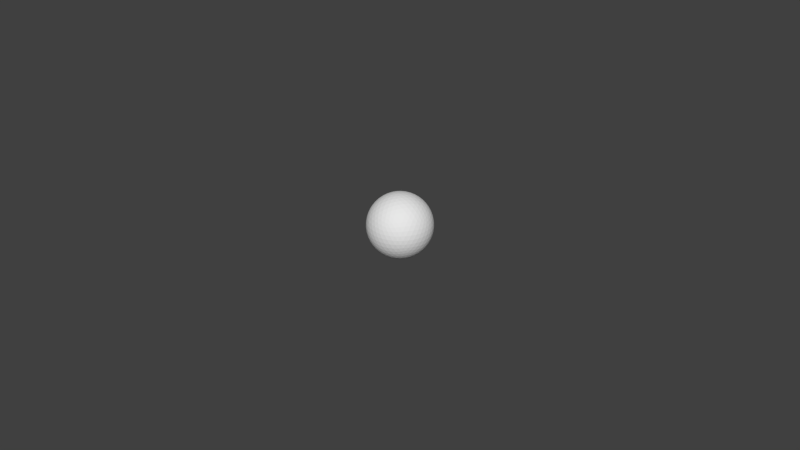 # Source: Sphere.blend  (saved by Blender 2.70.0; exported with 4.5.12 LTS)
import bpy
from mathutils import Matrix  # noqa: F401  (used for matrix-valued properties, if any)

bpy.ops.wm.read_factory_settings(use_empty=True)
scene = bpy.context.scene
scene.name = 'Scene'

# ---- collections
col_collection_1 = bpy.data.collections.new('Collection 1'); scene.collection.children.link(col_collection_1)

# ---- world
world_world = bpy.data.worlds.new('World'); scene.world = world_world
world_world.color = (0.05088, 0.05088, 0.05088)
world_world.use_sun_shadow = False
world_world.sun_shadow_jitter_overblur = 0.0
world_world.cycles.sampling_method = 'MANUAL'
world_world.cycles.sample_map_resolution = 256

# ---- meshes
me_icosphere = bpy.data.meshes.new('Icosphere')
me_icosphere.from_pydata([(5.878e-08, -8.015e-08, -0.01), (0.007236, -0.005257, -0.004472), (-0.002764, -0.008507, -0.004472), (-0.008944, -8.015e-08, -0.004472), (-0.002764, 0.008506, -0.004472), (0.007236, 0.005257, -0.004472), (0.002764, -0.008507, 0.004472), (-0.007236, -0.005257, 0.004472), (-0.007236, 0.005257, 0.004472), (0.002764, 0.008506, 0.004472), (0.008944, -8.015e-08, 0.004472), (5.878e-08, -8.015e-08, 0.01), (-0.002579, -0.007939, -0.005507), (-0.002328, -0.007166, -0.006575), (-0.002007, -0.006177, -0.007604), (-0.001624, -0.005, -0.008506), (-0.001204, -0.003706, -0.00921), (-0.000776, -0.002389, -0.009679), (-0.0003684, -0.001134, -0.009929), (0.0009648, -0.000701, -0.009929), (0.002032, -0.001476, -0.009679), (0.003153, -0.00229, -0.00921), (0.004253, -0.00309, -0.008506), (0.005254, -0.003817, -0.007604), (0.006096, -0.004429, -0.006575), (0.006753, -0.004906, -0.005507), (0.006385, -0.00604, -0.00477), (0.005319, -0.006817, -0.005023), (0.00405, -0.007523, -0.005196), (0.002629, -0.00809, -0.005257), (0.001146, -0.008467, -0.005196), (-0.0002963, -0.008642, -0.005023), (-0.001615, -0.00864, -0.00477), (0.007718, 0.004205, -0.00477), (0.008127, 0.002952, -0.005023), (0.008407, 0.001527, -0.005196), (0.008507, -8.032e-08, -0.005257), (0.008407, -0.001527, -0.005196), (0.008127, -0.002952, -0.005023), (0.007718, -0.004205, -0.00477), (0.0009648, 0.0007008, -0.009929), (0.002032, 0.001476, -0.009679), (0.003153, 0.00229, -0.00921), (0.004253, 0.00309, -0.008506), (0.005254, 0.003817, -0.007604), (0.006096, 0.004428, -0.006575), (0.006753, 0.004906, -0.005507), (-0.008347, -8.015e-08, -0.005507), (-0.007534, -8.015e-08, -0.006575), (-0.006495, -8.015e-08, -0.007604), (-0.005257, -8.015e-08, -0.008506), (-0.003897, -8.015e-08, -0.009209), (-0.002511, -8.015e-08, -0.009679), (-0.001192, -8.015e-08, -0.009929), (-0.003772, -0.007939, -0.00477), (-0.00484, -0.007166, -0.005023), (-0.005904, -0.006177, -0.005196), (-0.006882, -0.005, -0.005257), (-0.007699, -0.003706, -0.005196), (-0.00831, -0.002389, -0.005023), (-0.008716, -0.001134, -0.00477), (-0.002579, 0.007939, -0.005507), (-0.002328, 0.007166, -0.006575), (-0.002007, 0.006177, -0.007604), (-0.001624, 0.005, -0.008506), (-0.001204, 0.003706, -0.00921), (-0.000776, 0.002388, -0.009679), (-0.0003684, 0.001134, -0.009929), (-0.008716, 0.001134, -0.00477), (-0.00831, 0.002388, -0.005023), (-0.007699, 0.003706, -0.005196), (-0.006882, 0.005, -0.005257), (-0.005904, 0.006177, -0.005196), (-0.00484, 0.007166, -0.005023), (-0.003772, 0.007939, -0.00477), (-0.001615, 0.008639, -0.00477), (-0.0002963, 0.008642, -0.005023), (0.001146, 0.008467, -0.005196), (0.002629, 0.00809, -0.005257), (0.00405, 0.007523, -0.005196), (0.005319, 0.006817, -0.005023), (0.006385, 0.00604, -0.00477), (0.009312, -0.000701, 0.003577), (0.009566, -0.001476, 0.002512), (0.009647, -0.00229, 0.001299), (0.009511, -0.00309, 6.269e-08), (0.009151, -0.003817, -0.001299), (0.008607, -0.004429, -0.002511), (0.007946, -0.004906, -0.003577), (0.007946, 0.004906, -0.003577), (0.008607, 0.004429, -0.002511), (0.009151, 0.003817, -0.001299), (0.009511, 0.00309, 6.286e-08), (0.009647, 0.00229, 0.001299), (0.009566, 0.001476, 0.002512), (0.009312, 0.0007008, 0.003577), (0.002211, -0.009073, 0.003577), (0.001552, -0.009554, 0.002512), (0.0008028, -0.009883, 0.001299), (5.869e-08, -0.01, 6.269e-08), (-0.0008027, -0.009883, -0.001299), (-0.001552, -0.009554, -0.002511), (-0.002211, -0.009073, -0.003577), (0.007122, -0.00604, -0.003577), (0.006872, -0.006817, -0.002511), (0.006458, -0.007523, -0.001299), (0.005878, -0.00809, 6.286e-08), (0.005159, -0.008467, 0.001299), (0.00436, -0.008642, 0.002512), (0.003544, -0.00864, 0.003577), (-0.007945, -0.004906, 0.003577), (-0.008607, -0.004429, 0.002512), (-0.009151, -0.003817, 0.001299), (-0.009511, -0.00309, 6.269e-08), (-0.009647, -0.00229, -0.001299), (-0.009566, -0.001476, -0.002511), (-0.009312, -0.000701, -0.003577), (-0.003544, -0.00864, -0.003577), (-0.00436, -0.008642, -0.002511), (-0.005159, -0.008467, -0.001299), (-0.005878, -0.00809, 6.286e-08), (-0.006458, -0.007523, 0.001299), (-0.006872, -0.006817, 0.002512), (-0.007121, -0.00604, 0.003577), (-0.007121, 0.00604, 0.003577), (-0.006872, 0.006817, 0.002512), (-0.006458, 0.007523, 0.001299), (-0.005878, 0.00809, 6.269e-08), (-0.005159, 0.008467, -0.001299), (-0.00436, 0.008642, -0.002511), (-0.003544, 0.008639, -0.003577), (-0.009312, 0.0007008, -0.003577), (-0.009566, 0.001476, -0.002511), (-0.009647, 0.00229, -0.001299), (-0.009511, 0.00309, 6.286e-08), (-0.009151, 0.003817, 0.001299), (-0.008607, 0.004429, 0.002512), (-0.007945, 0.004906, 0.003577), (0.003544, 0.008639, 0.003577), (0.00436, 0.008642, 0.002512), (0.005159, 0.008467, 0.001299), (0.005878, 0.00809, 6.269e-08), (0.006458, 0.007523, -0.001299), (0.006872, 0.006817, -0.002511), (0.007122, 0.00604, -0.003577), (-0.002211, 0.009073, -0.003577), (-0.001552, 0.009554, -0.002511), (-0.0008027, 0.009883, -0.001299), (5.887e-08, 0.01, 6.286e-08), (0.0008028, 0.009883, 0.001299), (0.001552, 0.009554, 0.002512), (0.002211, 0.009073, 0.003577), (0.008716, -0.001134, 0.00477), (0.008311, -0.002389, 0.005023), (0.007699, -0.003706, 0.005196), (0.006882, -0.005, 0.005257), (0.005904, -0.006177, 0.005196), (0.00484, -0.007166, 0.005023), (0.003772, -0.007939, 0.00477), (0.001615, -0.00864, 0.00477), (0.0002965, -0.008642, 0.005023), (-0.001146, -0.008467, 0.005196), (-0.002629, -0.00809, 0.005257), (-0.00405, -0.007523, 0.005196), (-0.005319, -0.006817, 0.005023), (-0.006384, -0.00604, 0.00477), (-0.007718, -0.004205, 0.00477), (-0.008127, -0.002952, 0.005023), (-0.008407, -0.001527, 0.005196), (-0.008506, -7.997e-08, 0.005257), (-0.008407, 0.001527, 0.005196), (-0.008127, 0.002952, 0.005023), (-0.007718, 0.004205, 0.00477), (-0.006384, 0.00604, 0.00477), (-0.005319, 0.006817, 0.005023), (-0.00405, 0.007523, 0.005196), (-0.002629, 0.00809, 0.005257), (-0.001146, 0.008467, 0.005196), (0.0002965, 0.008642, 0.005023), (0.001615, 0.008639, 0.00477), (0.003772, 0.007939, 0.00477), (0.00484, 0.007166, 0.005023), (0.005904, 0.006177, 0.005196), (0.006882, 0.005, 0.005257), (0.007699, 0.003706, 0.005196), (0.008311, 0.002388, 0.005023), (0.008716, 0.001134, 0.00477), (0.0003685, -0.001134, 0.009929), (0.0007761, -0.002389, 0.00968), (0.001204, -0.003706, 0.00921), (0.001625, -0.005, 0.008507), (0.002007, -0.006177, 0.007604), (0.002328, -0.007166, 0.006575), (0.002579, -0.007939, 0.005507), (0.008347, -8.015e-08, 0.005507), (0.007535, -8.015e-08, 0.006575), (0.006495, -8.015e-08, 0.007604), (0.005257, -8.015e-08, 0.008507), (0.003897, -8.015e-08, 0.00921), (0.002512, -8.015e-08, 0.00968), (0.001193, -8.015e-08, 0.009929), (-0.0009646, -0.000701, 0.009929), (-0.002032, -0.001476, 0.00968), (-0.003152, -0.00229, 0.00921), (-0.004253, -0.00309, 0.008507), (-0.005254, -0.003817, 0.007604), (-0.006095, -0.004429, 0.006575), (-0.006753, -0.004906, 0.005507), (-0.0009646, 0.0007008, 0.009929), (-0.002032, 0.001476, 0.00968), (-0.003152, 0.00229, 0.00921), (-0.004253, 0.00309, 0.008507), (-0.005254, 0.003817, 0.007604), (-0.006095, 0.004428, 0.006575), (-0.006753, 0.004906, 0.005507), (0.0003685, 0.001134, 0.009929), (0.0007761, 0.002388, 0.00968), (0.001204, 0.003706, 0.00921), (0.001625, 0.005, 0.008507), (0.002007, 0.006177, 0.007604), (0.002328, 0.007166, 0.006575), (0.002579, 0.007939, 0.005507), (-0.001327, -0.007991, -0.005863), (-0.0009791, -0.007108, -0.006966), (9.715e-05, -0.00789, -0.006143), (-0.0005824, -0.005991, -0.007985), (0.000528, -0.006882, -0.007236), (0.001625, -0.007595, -0.006299), (-0.0001609, -0.004694, -0.008828), (0.0009679, -0.005643, -0.008199), (0.002101, -0.006466, -0.007333), (0.00315, -0.007099, -0.006299), (0.0002541, -0.003312, -0.009432), (0.001382, -0.004253, -0.008944), (0.002534, -0.005134, -0.008199), (0.003618, -0.005878, -0.007236), (0.004559, -0.00644, -0.006143), (0.0006349, -0.001954, -0.009787), (0.001741, -0.002829, -0.009432), (0.002889, -0.003703, -0.008828), (0.003993, -0.004505, -0.007985), (0.00497, -0.005175, -0.006966), (0.005771, -0.005685, -0.005863), (0.00719, 0.003731, -0.005863), (0.007534, 0.002346, -0.006143), (0.006457, 0.003128, -0.006966), (0.007725, 0.0008017, -0.006299), (0.006708, 0.001624, -0.007236), (0.005518, 0.002405, -0.007985), (0.007725, -0.0008019, -0.006299), (0.006799, -8.497e-08, -0.007333), (0.005665, 0.0008231, -0.008199), (0.004414, 0.001603, -0.008828), (0.007534, -0.002346, -0.006143), (0.006708, -0.001625, -0.007236), (0.005665, -0.0008233, -0.008199), (0.004472, -8.753e-08, -0.008944), (0.003229, 0.0007818, -0.009432), (0.00719, -0.003731, -0.005863), (0.006457, -0.003128, -0.006966), (0.005518, -0.002405, -0.007985), (0.004414, -0.001604, -0.008828), (0.003229, -0.000782, -0.009432), (0.002054, -8.578e-08, -0.009787), (-0.00801, -0.001208, -0.005863), (-0.007062, -0.001265, -0.006966), (-0.007474, -0.00253, -0.006143), (-0.005878, -0.001297, -0.007985), (-0.006382, -0.002629, -0.007236), (-0.006721, -0.003892, -0.006299), (-0.004514, -0.001297, -0.008828), (-0.005067, -0.002664, -0.008199), (-0.0055, -0.003996, -0.007333), (-0.005778, -0.005189, -0.006299), (-0.003072, -0.001265, -0.009432), (-0.003618, -0.002629, -0.008944), (-0.004099, -0.003996, -0.008199), (-0.004472, -0.005257, -0.007236), (-0.004716, -0.006326, -0.006143), (-0.001662, -0.001208, -0.009787), (-0.002152, -0.00253, -0.009432), (-0.002629, -0.003892, -0.008828), (-0.00305, -0.005189, -0.007985), (-0.003386, -0.006326, -0.006966), (-0.003624, -0.007245, -0.005863), (-0.003624, 0.007245, -0.005863), (-0.003386, 0.006326, -0.006966), (-0.004716, 0.006326, -0.006143), (-0.00305, 0.005189, -0.007985), (-0.004472, 0.005257, -0.007236), (-0.005778, 0.005189, -0.006299), (-0.002629, 0.003892, -0.008828), (-0.004099, 0.003996, -0.008199), (-0.0055, 0.003996, -0.007333), (-0.006721, 0.003892, -0.006299), (-0.002152, 0.00253, -0.009432), (-0.003618, 0.002629, -0.008944), (-0.005067, 0.002664, -0.008199), (-0.006382, 0.002629, -0.007236), (-0.007474, 0.00253, -0.006143), (-0.001662, 0.001207, -0.009787), (-0.003072, 0.001265, -0.009432), (-0.004514, 0.001297, -0.008828), (-0.005878, 0.001297, -0.007985), (-0.007063, 0.001265, -0.006966), (-0.00801, 0.001207, -0.005863), (0.005771, 0.005685, -0.005863), (0.00497, 0.005175, -0.006966), (0.004559, 0.00644, -0.006143), (0.003993, 0.004504, -0.007985), (0.003618, 0.005878, -0.007236), (0.00315, 0.007099, -0.006299), (0.002889, 0.003703, -0.008828), (0.002534, 0.005134, -0.008199), (0.002101, 0.006466, -0.007333), (0.001625, 0.007595, -0.006299), (0.001741, 0.002829, -0.009432), (0.001382, 0.004253, -0.008944), (0.0009678, 0.005642, -0.008199), (0.0005279, 0.006882, -0.007236), (9.714e-05, 0.00789, -0.006143), (0.0006349, 0.001954, -0.009787), (0.0002541, 0.003312, -0.009432), (-0.0001609, 0.004694, -0.008828), (-0.0005824, 0.005991, -0.007985), (-0.0009791, 0.007108, -0.006966), (-0.001327, 0.007991, -0.005863), (0.009672, -8.03e-08, 0.002539), (0.00988, -0.000782, 0.00133), (0.00988, 0.0007818, 0.00133), (0.009871, -0.001604, 6.273e-08), (0.01, -8.031e-08, 6.278e-08), (0.009871, 0.001603, 6.282e-08), (0.00961, -0.002405, -0.001364), (0.009867, -0.0008233, -0.001401), (0.009867, 0.0008231, -0.001401), (0.00961, 0.002405, -0.001364), (0.009118, -0.003128, -0.002661), (0.009472, -0.001625, -0.002764), (0.0096, -8.048e-08, -0.002801), (0.009472, 0.001624, -0.002764), (0.009118, 0.003128, -0.002661), (0.00846, -0.003731, -0.003809), (0.008864, -0.002346, -0.003991), (0.009089, -0.0008019, -0.004092), (0.009089, 0.0008017, -0.004092), (0.008864, 0.002346, -0.003991), (0.00846, 0.003731, -0.003809), (0.002989, -0.009199, 0.002539), (0.00231, -0.009638, 0.00133), (0.003797, -0.009155, 0.00133), (0.001525, -0.009883, 6.273e-08), (0.00309, -0.009511, 6.278e-08), (0.004575, -0.008892, 6.282e-08), (0.0006821, -0.009883, -0.001364), (0.002266, -0.009639, -0.001401), (0.003832, -0.00913, -0.001401), (0.005257, -0.008397, -0.001364), (-0.0001569, -0.009638, -0.002661), (0.001382, -0.009511, -0.002764), (0.002967, -0.00913, -0.002801), (0.004472, -0.008507, -0.002764), (0.005792, -0.007705, -0.002661), (-0.0009345, -0.009199, -0.003809), (0.0005082, -0.009155, -0.003991), (0.002046, -0.008892, -0.004092), (0.003571, -0.008396, -0.004092), (0.00497, -0.007705, -0.003991), (0.006163, -0.006893, -0.003809), (-0.007825, -0.005685, 0.002539), (-0.008453, -0.005175, 0.00133), (-0.007534, -0.00644, 0.00133), (-0.008928, -0.004505, 6.273e-08), (-0.00809, -0.005878, 6.278e-08), (-0.007043, -0.007099, 6.282e-08), (-0.009188, -0.003703, -0.001364), (-0.008467, -0.005134, -0.001401), (-0.007499, -0.006466, -0.001401), (-0.006361, -0.007595, -0.001364), (-0.009215, -0.002829, -0.002661), (-0.008618, -0.004253, -0.002764), (-0.007766, -0.005643, -0.002801), (-0.006708, -0.006882, -0.002764), (-0.005538, -0.00789, -0.002661), (-0.009037, -0.001954, -0.003809), (-0.00855, -0.003312, -0.003991), (-0.007824, -0.004694, -0.004092), (-0.006882, -0.005991, -0.004092), (-0.005792, -0.007108, -0.003991), (-0.004651, -0.007991, -0.003809), (-0.007825, 0.005685, 0.002539), (-0.007534, 0.00644, 0.00133), (-0.008453, 0.005175, 0.00133), (-0.007043, 0.007099, 6.273e-08), (-0.00809, 0.005878, 6.278e-08), (-0.008928, 0.004504, 6.282e-08), (-0.006361, 0.007595, -0.001364), (-0.007499, 0.006466, -0.001401), (-0.008467, 0.005134, -0.001401), (-0.009188, 0.003703, -0.001364), (-0.005538, 0.00789, -0.002661), (-0.006708, 0.006882, -0.002764), (-0.007766, 0.005642, -0.002801), (-0.008618, 0.004253, -0.002764), (-0.009215, 0.002829, -0.002661), (-0.004651, 0.007991, -0.003809), (-0.005792, 0.007108, -0.003991), (-0.006882, 0.005991, -0.004092), (-0.007824, 0.004694, -0.004092), (-0.00855, 0.003312, -0.003991), (-0.009037, 0.001954, -0.003809), (0.002989, 0.009199, 0.002539), (0.003797, 0.009155, 0.00133), (0.00231, 0.009638, 0.00133), (0.004575, 0.008892, 6.273e-08), (0.00309, 0.00951, 6.278e-08), (0.001525, 0.009883, 6.282e-08), (0.005257, 0.008396, -0.001364), (0.003832, 0.00913, -0.001401), (0.002266, 0.009639, -0.001401), (0.0006821, 0.009883, -0.001364), (0.005792, 0.007705, -0.002661), (0.004472, 0.008506, -0.002764), (0.002967, 0.00913, -0.002801), (0.001382, 0.00951, -0.002764), (-0.0001569, 0.009638, -0.002661), (0.006163, 0.006893, -0.003809), (0.00497, 0.007705, -0.003991), (0.003571, 0.008396, -0.004092), (0.002046, 0.008892, -0.004092), (0.0005082, 0.009155, -0.003991), (-0.0009345, 0.009199, -0.003809), (0.004651, -0.007991, 0.003809), (0.005538, -0.00789, 0.002661), (0.005792, -0.007108, 0.003991), (0.006361, -0.007595, 0.001364), (0.006708, -0.006882, 0.002764), (0.006882, -0.005991, 0.004092), (0.007043, -0.007099, 5.182e-08), (0.007499, -0.006466, 0.001401), (0.007766, -0.005643, 0.002801), (0.007825, -0.004694, 0.004092), (0.007534, -0.00644, -0.00133), (0.00809, -0.005878, 4.375e-08), (0.008467, -0.005134, 0.001401), (0.008618, -0.004253, 0.002764), (0.00855, -0.003312, 0.003991), (0.007825, -0.005685, -0.002539), (0.008453, -0.005175, -0.00133), (0.008928, -0.004505, 4.002e-08), (0.009189, -0.003703, 0.001364), (0.009215, -0.002829, 0.002661), (0.009037, -0.001954, 0.003809), (-0.006163, -0.006893, 0.003809), (-0.005792, -0.007705, 0.002661), (-0.00497, -0.007705, 0.003991), (-0.005257, -0.008397, 0.001364), (-0.004472, -0.008507, 0.002764), (-0.003571, -0.008396, 0.004092), (-0.004575, -0.008892, 5.652e-08), (-0.003832, -0.00913, 0.001401), (-0.002966, -0.00913, 0.002801), (-0.002046, -0.008892, 0.004092), (-0.003797, -0.009155, -0.00133), (-0.00309, -0.009511, 5.491e-08), (-0.002266, -0.009639, 0.001401), (-0.001382, -0.009511, 0.002764), (-0.0005081, -0.009155, 0.003991), (-0.002989, -0.009199, -0.002539), (-0.002309, -0.009638, -0.00133), (-0.001525, -0.009883, 5.783e-08), (-0.000682, -0.009883, 0.001364), (0.0001571, -0.009638, 0.002661), (0.0009346, -0.009199, 0.003809), (-0.00846, 0.003731, 0.003809), (-0.009118, 0.003128, 0.002661), (-0.008864, 0.002346, 0.003991), (-0.00961, 0.002405, 0.001364), (-0.009472, 0.001624, 0.002764), (-0.009089, 0.0008017, 0.004092), (-0.009871, 0.001603, 6.387e-08), (-0.009867, 0.0008231, 0.001401), (-0.0096, -8.095e-08, 0.002801), (-0.009089, -0.0008019, 0.004092), (-0.00988, 0.0007818, -0.00133), (-0.01, -8.376e-08, 6.917e-08), (-0.009867, -0.0008233, 0.001401), (-0.009472, -0.001625, 0.002764), (-0.008864, -0.002346, 0.003991), (-0.009672, -8.419e-08, -0.002539), (-0.00988, -0.000782, -0.00133), (-0.009871, -0.001604, 7.735e-08), (-0.00961, -0.002405, 0.001364), (-0.009118, -0.003128, 0.002661), (-0.00846, -0.003731, 0.003809), (0.0009346, 0.009199, 0.003809), (0.0001571, 0.009638, 0.002661), (-0.0005081, 0.009155, 0.003991), (-0.000682, 0.009883, 0.001364), (-0.001382, 0.00951, 0.002764), (-0.002046, 0.008892, 0.004092), (-0.001525, 0.009883, 5.933e-08), (-0.002266, 0.009639, 0.001401), (-0.002966, 0.00913, 0.002801), (-0.003571, 0.008396, 0.004092), (-0.002309, 0.009638, -0.00133), (-0.00309, 0.00951, 5.786e-08), (-0.003832, 0.00913, 0.001401), (-0.004472, 0.008506, 0.002764), (-0.00497, 0.007705, 0.003991), (-0.002989, 0.009199, -0.002539), (-0.003797, 0.009155, -0.00133), (-0.004575, 0.008892, 5.894e-08), (-0.005257, 0.008396, 0.001364), (-0.005792, 0.007705, 0.002661), (-0.006163, 0.006893, 0.003809), (0.009037, 0.001954, 0.003809), (0.009215, 0.002829, 0.002661), (0.00855, 0.003312, 0.003991), (0.009189, 0.003703, 0.001364), (0.008618, 0.004253, 0.002764), (0.007825, 0.004694, 0.004092), (0.008928, 0.004504, 6.246e-08), (0.008467, 0.005134, 0.001401), (0.007766, 0.005642, 0.002801), (0.006882, 0.005991, 0.004092), (0.008453, 0.005175, -0.00133), (0.00809, 0.005878, 6.278e-08), (0.007499, 0.006466, 0.001401), (0.006708, 0.006882, 0.002764), (0.005792, 0.007108, 0.003991), (0.007825, 0.005685, -0.002539), (0.007534, 0.00644, -0.00133), (0.007043, 0.007099, 6.329e-08), (0.006361, 0.007595, 0.001364), (0.005538, 0.00789, 0.002661), (0.004651, 0.007991, 0.003809), (0.001662, -0.001208, 0.009787), (0.002153, -0.00253, 0.009432), (0.003072, -0.001265, 0.009432), (0.002629, -0.003892, 0.008829), (0.003618, -0.002629, 0.008944), (0.004514, -0.001297, 0.008829), (0.00305, -0.005189, 0.007986), (0.0041, -0.003996, 0.008199), (0.005067, -0.002664, 0.008199), (0.005878, -0.001297, 0.007986), (0.003386, -0.006326, 0.006966), (0.004472, -0.005257, 0.007236), (0.0055, -0.003996, 0.007334), (0.006382, -0.002629, 0.007236), (0.007063, -0.001265, 0.006966), (0.003624, -0.007245, 0.005863), (0.004716, -0.006326, 0.006144), (0.005778, -0.005189, 0.006299), (0.006721, -0.003892, 0.006299), (0.007474, -0.00253, 0.006144), (0.00801, -0.001208, 0.005863), (-0.0006348, -0.001954, 0.009787), (-0.001741, -0.002829, 0.009432), (-0.000254, -0.003312, 0.009432), (-0.002889, -0.003703, 0.008829), (-0.001382, -0.004253, 0.008944), (0.000161, -0.004694, 0.008829), (-0.003993, -0.004504, 0.007986), (-0.002534, -0.005134, 0.008199), (-0.0009677, -0.005643, 0.008199), (0.0005826, -0.005991, 0.007986), (-0.00497, -0.005175, 0.006966), (-0.003618, -0.005878, 0.007236), (-0.002101, -0.006466, 0.007334), (-0.0005278, -0.006882, 0.007236), (0.0009792, -0.007108, 0.006966), (-0.005771, -0.005685, 0.005863), (-0.004559, -0.00644, 0.006144), (-0.00315, -0.007099, 0.006299), (-0.001625, -0.007595, 0.006299), (-9.703e-05, -0.00789, 0.006144), (0.001327, -0.007991, 0.005863), (-0.002054, -8.015e-08, 0.009787), (-0.003229, 0.0007818, 0.009432), (-0.003229, -0.000782, 0.009432), (-0.004414, 0.001603, 0.008829), (-0.004472, -8.031e-08, 0.008944), (-0.004414, -0.001604, 0.008829), (-0.005518, 0.002405, 0.007986), (-0.005665, 0.0008231, 0.008199), (-0.005665, -0.0008233, 0.008199), (-0.005518, -0.002405, 0.007986), (-0.006457, 0.003128, 0.006966), (-0.006708, 0.001624, 0.007236), (-0.006798, -8.031e-08, 0.007334), (-0.006708, -0.001625, 0.007236), (-0.006457, -0.003128, 0.006966), (-0.00719, 0.003731, 0.005863), (-0.007534, 0.002346, 0.006144), (-0.007725, 0.0008017, 0.006299), (-0.007725, -0.0008019, 0.006299), (-0.007534, -0.002346, 0.006144), (-0.00719, -0.003731, 0.005863), (-0.0006348, 0.001954, 0.009787), (-0.000254, 0.003312, 0.009432), (-0.001741, 0.002829, 0.009432), (0.000161, 0.004694, 0.008829), (-0.001382, 0.004253, 0.008944), (-0.002889, 0.003703, 0.008829), (0.0005826, 0.005991, 0.007986), (-0.0009677, 0.005642, 0.008199), (-0.002534, 0.005134, 0.008199), (-0.003993, 0.004504, 0.007986), (0.0009792, 0.007108, 0.006966), (-0.0005278, 0.006882, 0.007236), (-0.002101, 0.006466, 0.007334), (-0.003618, 0.005878, 0.007236), (-0.00497, 0.005175, 0.006966), (0.001327, 0.007991, 0.005863), (-9.703e-05, 0.00789, 0.006144), (-0.001625, 0.007595, 0.006299), (-0.00315, 0.007099, 0.006299), (-0.004559, 0.00644, 0.006144), (-0.005771, 0.005685, 0.005863), (0.001662, 0.001207, 0.009787), (0.003072, 0.001265, 0.009432), (0.002153, 0.00253, 0.009432), (0.004514, 0.001297, 0.008829), (0.003618, 0.002629, 0.008944), (0.002629, 0.003892, 0.008829), (0.005878, 0.001297, 0.007986), (0.005067, 0.002664, 0.008199), (0.0041, 0.003996, 0.008199), (0.00305, 0.005189, 0.007986), (0.007063, 0.001265, 0.006966), (0.006382, 0.002629, 0.007236), (0.0055, 0.003996, 0.007334), (0.004472, 0.005257, 0.007236), (0.003386, 0.006326, 0.006966), (0.00801, 0.001207, 0.005863), (0.007474, 0.00253, 0.006144), (0.006721, 0.003892, 0.006299), (0.005778, 0.005189, 0.006299), (0.004716, 0.006326, 0.006144), (0.003624, 0.007245, 0.005863)], [], [(0, 19, 18), (1, 25, 39), (0, 18, 53), (0, 53, 67), (0, 67, 40), (1, 39, 88), (2, 32, 102), (3, 60, 116), (4, 74, 130), (5, 81, 144), (1, 88, 103), (2, 102, 117), (3, 116, 131), (4, 130, 145), (5, 144, 89), (6, 158, 193), (7, 165, 207), (8, 172, 214), (9, 179, 221), (10, 186, 194), (12, 32, 2), (13, 222, 12), (14, 223, 13), (15, 225, 14), (16, 228, 15), (17, 232, 16), (18, 237, 17), (12, 222, 32), (222, 31, 32), (13, 223, 222), (223, 224, 222), (222, 224, 31), (224, 30, 31), (14, 225, 223), (225, 226, 223), (223, 226, 224), (226, 227, 224), (224, 227, 30), (227, 29, 30), (15, 228, 225), (228, 229, 225), (225, 229, 226), (229, 230, 226), (226, 230, 227), (230, 231, 227), (227, 231, 29), (231, 28, 29), (16, 232, 228), (232, 233, 228), (228, 233, 229), (233, 234, 229), (229, 234, 230), (234, 235, 230), (230, 235, 231), (235, 236, 231), (231, 236, 28), (236, 27, 28), (17, 237, 232), (237, 238, 232), (232, 238, 233), (238, 239, 233), (233, 239, 234), (239, 240, 234), (234, 240, 235), (240, 241, 235), (235, 241, 236), (241, 242, 236), (236, 242, 27), (242, 26, 27), (18, 19, 237), (19, 20, 237), (237, 20, 238), (20, 21, 238), (238, 21, 239), (21, 22, 239), (239, 22, 240), (22, 23, 240), (240, 23, 241), (23, 24, 241), (241, 24, 242), (24, 25, 242), (242, 25, 26), (25, 1, 26), (33, 46, 5), (34, 243, 33), (35, 244, 34), (36, 246, 35), (37, 249, 36), (38, 253, 37), (39, 258, 38), (33, 243, 46), (243, 45, 46), (34, 244, 243), (244, 245, 243), (243, 245, 45), (245, 44, 45), (35, 246, 244), (246, 247, 244), (244, 247, 245), (247, 248, 245), (245, 248, 44), (248, 43, 44), (36, 249, 246), (249, 250, 246), (246, 250, 247), (250, 251, 247), (247, 251, 248), (251, 252, 248), (248, 252, 43), (252, 42, 43), (37, 253, 249), (253, 254, 249), (249, 254, 250), (254, 255, 250), (250, 255, 251), (255, 256, 251), (251, 256, 252), (256, 257, 252), (252, 257, 42), (257, 41, 42), (38, 258, 253), (258, 259, 253), (253, 259, 254), (259, 260, 254), (254, 260, 255), (260, 261, 255), (255, 261, 256), (261, 262, 256), (256, 262, 257), (262, 263, 257), (257, 263, 41), (263, 40, 41), (39, 25, 258), (25, 24, 258), (258, 24, 259), (24, 23, 259), (259, 23, 260), (23, 22, 260), (260, 22, 261), (22, 21, 261), (261, 21, 262), (21, 20, 262), (262, 20, 263), (20, 19, 263), (263, 19, 40), (19, 0, 40), (47, 60, 3), (48, 264, 47), (49, 265, 48), (50, 267, 49), (51, 270, 50), (52, 274, 51), (53, 279, 52), (47, 264, 60), (264, 59, 60), (48, 265, 264), (265, 266, 264), (264, 266, 59), (266, 58, 59), (49, 267, 265), (267, 268, 265), (265, 268, 266), (268, 269, 266), (266, 269, 58), (269, 57, 58), (50, 270, 267), (270, 271, 267), (267, 271, 268), (271, 272, 268), (268, 272, 269), (272, 273, 269), (269, 273, 57), (273, 56, 57), (51, 274, 270), (274, 275, 270), (270, 275, 271), (275, 276, 271), (271, 276, 272), (276, 277, 272), (272, 277, 273), (277, 278, 273), (273, 278, 56), (278, 55, 56), (52, 279, 274), (279, 280, 274), (274, 280, 275), (280, 281, 275), (275, 281, 276), (281, 282, 276), (276, 282, 277), (282, 283, 277), (277, 283, 278), (283, 284, 278), (278, 284, 55), (284, 54, 55), (53, 18, 279), (18, 17, 279), (279, 17, 280), (17, 16, 280), (280, 16, 281), (16, 15, 281), (281, 15, 282), (15, 14, 282), (282, 14, 283), (14, 13, 283), (283, 13, 284), (13, 12, 284), (284, 12, 54), (12, 2, 54), (61, 74, 4), (62, 285, 61), (63, 286, 62), (64, 288, 63), (65, 291, 64), (66, 295, 65), (67, 300, 66), (61, 285, 74), (285, 73, 74), (62, 286, 285), (286, 287, 285), (285, 287, 73), (287, 72, 73), (63, 288, 286), (288, 289, 286), (286, 289, 287), (289, 290, 287), (287, 290, 72), (290, 71, 72), (64, 291, 288), (291, 292, 288), (288, 292, 289), (292, 293, 289), (289, 293, 290), (293, 294, 290), (290, 294, 71), (294, 70, 71), (65, 295, 291), (295, 296, 291), (291, 296, 292), (296, 297, 292), (292, 297, 293), (297, 298, 293), (293, 298, 294), (298, 299, 294), (294, 299, 70), (299, 69, 70), (66, 300, 295), (300, 301, 295), (295, 301, 296), (301, 302, 296), (296, 302, 297), (302, 303, 297), (297, 303, 298), (303, 304, 298), (298, 304, 299), (304, 305, 299), (299, 305, 69), (305, 68, 69), (67, 53, 300), (53, 52, 300), (300, 52, 301), (52, 51, 301), (301, 51, 302), (51, 50, 302), (302, 50, 303), (50, 49, 303), (303, 49, 304), (49, 48, 304), (304, 48, 305), (48, 47, 305), (305, 47, 68), (47, 3, 68), (46, 81, 5), (45, 306, 46), (44, 307, 45), (43, 309, 44), (42, 312, 43), (41, 316, 42), (40, 321, 41), (46, 306, 81), (306, 80, 81), (45, 307, 306), (307, 308, 306), (306, 308, 80), (308, 79, 80), (44, 309, 307), (309, 310, 307), (307, 310, 308), (310, 311, 308), (308, 311, 79), (311, 78, 79), (43, 312, 309), (312, 313, 309), (309, 313, 310), (313, 314, 310), (310, 314, 311), (314, 315, 311), (311, 315, 78), (315, 77, 78), (42, 316, 312), (316, 317, 312), (312, 317, 313), (317, 318, 313), (313, 318, 314), (318, 319, 314), (314, 319, 315), (319, 320, 315), (315, 320, 77), (320, 76, 77), (41, 321, 316), (321, 322, 316), (316, 322, 317), (322, 323, 317), (317, 323, 318), (323, 324, 318), (318, 324, 319), (324, 325, 319), (319, 325, 320), (325, 326, 320), (320, 326, 76), (326, 75, 76), (40, 67, 321), (67, 66, 321), (321, 66, 322), (66, 65, 322), (322, 65, 323), (65, 64, 323), (323, 64, 324), (64, 63, 324), (324, 63, 325), (63, 62, 325), (325, 62, 326), (62, 61, 326), (326, 61, 75), (61, 4, 75), (82, 95, 10), (83, 327, 82), (84, 328, 83), (85, 330, 84), (86, 333, 85), (87, 337, 86), (88, 342, 87), (82, 327, 95), (327, 94, 95), (83, 328, 327), (328, 329, 327), (327, 329, 94), (329, 93, 94), (84, 330, 328), (330, 331, 328), (328, 331, 329), (331, 332, 329), (329, 332, 93), (332, 92, 93), (85, 333, 330), (333, 334, 330), (330, 334, 331), (334, 335, 331), (331, 335, 332), (335, 336, 332), (332, 336, 92), (336, 91, 92), (86, 337, 333), (337, 338, 333), (333, 338, 334), (338, 339, 334), (334, 339, 335), (339, 340, 335), (335, 340, 336), (340, 341, 336), (336, 341, 91), (341, 90, 91), (87, 342, 337), (342, 343, 337), (337, 343, 338), (343, 344, 338), (338, 344, 339), (344, 345, 339), (339, 345, 340), (345, 346, 340), (340, 346, 341), (346, 347, 341), (341, 347, 90), (347, 89, 90), (88, 39, 342), (39, 38, 342), (342, 38, 343), (38, 37, 343), (343, 37, 344), (37, 36, 344), (344, 36, 345), (36, 35, 345), (345, 35, 346), (35, 34, 346), (346, 34, 347), (34, 33, 347), (347, 33, 89), (33, 5, 89), (96, 109, 6), (97, 348, 96), (98, 349, 97), (99, 351, 98), (100, 354, 99), (101, 358, 100), (102, 363, 101), (96, 348, 109), (348, 108, 109), (97, 349, 348), (349, 350, 348), (348, 350, 108), (350, 107, 108), (98, 351, 349), (351, 352, 349), (349, 352, 350), (352, 353, 350), (350, 353, 107), (353, 106, 107), (99, 354, 351), (354, 355, 351), (351, 355, 352), (355, 356, 352), (352, 356, 353), (356, 357, 353), (353, 357, 106), (357, 105, 106), (100, 358, 354), (358, 359, 354), (354, 359, 355), (359, 360, 355), (355, 360, 356), (360, 361, 356), (356, 361, 357), (361, 362, 357), (357, 362, 105), (362, 104, 105), (101, 363, 358), (363, 364, 358), (358, 364, 359), (364, 365, 359), (359, 365, 360), (365, 366, 360), (360, 366, 361), (366, 367, 361), (361, 367, 362), (367, 368, 362), (362, 368, 104), (368, 103, 104), (102, 32, 363), (32, 31, 363), (363, 31, 364), (31, 30, 364), (364, 30, 365), (30, 29, 365), (365, 29, 366), (29, 28, 366), (366, 28, 367), (28, 27, 367), (367, 27, 368), (27, 26, 368), (368, 26, 103), (26, 1, 103), (110, 123, 7), (111, 369, 110), (112, 370, 111), (113, 372, 112), (114, 375, 113), (115, 379, 114), (116, 384, 115), (110, 369, 123), (369, 122, 123), (111, 370, 369), (370, 371, 369), (369, 371, 122), (371, 121, 122), (112, 372, 370), (372, 373, 370), (370, 373, 371), (373, 374, 371), (371, 374, 121), (374, 120, 121), (113, 375, 372), (375, 376, 372), (372, 376, 373), (376, 377, 373), (373, 377, 374), (377, 378, 374), (374, 378, 120), (378, 119, 120), (114, 379, 375), (379, 380, 375), (375, 380, 376), (380, 381, 376), (376, 381, 377), (381, 382, 377), (377, 382, 378), (382, 383, 378), (378, 383, 119), (383, 118, 119), (115, 384, 379), (384, 385, 379), (379, 385, 380), (385, 386, 380), (380, 386, 381), (386, 387, 381), (381, 387, 382), (387, 388, 382), (382, 388, 383), (388, 389, 383), (383, 389, 118), (389, 117, 118), (116, 60, 384), (60, 59, 384), (384, 59, 385), (59, 58, 385), (385, 58, 386), (58, 57, 386), (386, 57, 387), (57, 56, 387), (387, 56, 388), (56, 55, 388), (388, 55, 389), (55, 54, 389), (389, 54, 117), (54, 2, 117), (124, 137, 8), (125, 390, 124), (126, 391, 125), (127, 393, 126), (128, 396, 127), (129, 400, 128), (130, 405, 129), (124, 390, 137), (390, 136, 137), (125, 391, 390), (391, 392, 390), (390, 392, 136), (392, 135, 136), (126, 393, 391), (393, 394, 391), (391, 394, 392), (394, 395, 392), (392, 395, 135), (395, 134, 135), (127, 396, 393), (396, 397, 393), (393, 397, 394), (397, 398, 394), (394, 398, 395), (398, 399, 395), (395, 399, 134), (399, 133, 134), (128, 400, 396), (400, 401, 396), (396, 401, 397), (401, 402, 397), (397, 402, 398), (402, 403, 398), (398, 403, 399), (403, 404, 399), (399, 404, 133), (404, 132, 133), (129, 405, 400), (405, 406, 400), (400, 406, 401), (406, 407, 401), (401, 407, 402), (407, 408, 402), (402, 408, 403), (408, 409, 403), (403, 409, 404), (409, 410, 404), (404, 410, 132), (410, 131, 132), (130, 74, 405), (74, 73, 405), (405, 73, 406), (73, 72, 406), (406, 72, 407), (72, 71, 407), (407, 71, 408), (71, 70, 408), (408, 70, 409), (70, 69, 409), (409, 69, 410), (69, 68, 410), (410, 68, 131), (68, 3, 131), (138, 151, 9), (139, 411, 138), (140, 412, 139), (141, 414, 140), (142, 417, 141), (143, 421, 142), (144, 426, 143), (138, 411, 151), (411, 150, 151), (139, 412, 411), (412, 413, 411), (411, 413, 150), (413, 149, 150), (140, 414, 412), (414, 415, 412), (412, 415, 413), (415, 416, 413), (413, 416, 149), (416, 148, 149), (141, 417, 414), (417, 418, 414), (414, 418, 415), (418, 419, 415), (415, 419, 416), (419, 420, 416), (416, 420, 148), (420, 147, 148), (142, 421, 417), (421, 422, 417), (417, 422, 418), (422, 423, 418), (418, 423, 419), (423, 424, 419), (419, 424, 420), (424, 425, 420), (420, 425, 147), (425, 146, 147), (143, 426, 421), (426, 427, 421), (421, 427, 422), (427, 428, 422), (422, 428, 423), (428, 429, 423), (423, 429, 424), (429, 430, 424), (424, 430, 425), (430, 431, 425), (425, 431, 146), (431, 145, 146), (144, 81, 426), (81, 80, 426), (426, 80, 427), (80, 79, 427), (427, 79, 428), (79, 78, 428), (428, 78, 429), (78, 77, 429), (429, 77, 430), (77, 76, 430), (430, 76, 431), (76, 75, 431), (431, 75, 145), (75, 4, 145), (109, 158, 6), (108, 432, 109), (107, 433, 108), (106, 435, 107), (105, 438, 106), (104, 442, 105), (103, 447, 104), (109, 432, 158), (432, 157, 158), (108, 433, 432), (433, 434, 432), (432, 434, 157), (434, 156, 157), (107, 435, 433), (435, 436, 433), (433, 436, 434), (436, 437, 434), (434, 437, 156), (437, 155, 156), (106, 438, 435), (438, 439, 435), (435, 439, 436), (439, 440, 436), (436, 440, 437), (440, 441, 437), (437, 441, 155), (441, 154, 155), (105, 442, 438), (442, 443, 438), (438, 443, 439), (443, 444, 439), (439, 444, 440), (444, 445, 440), (440, 445, 441), (445, 446, 441), (441, 446, 154), (446, 153, 154), (104, 447, 442), (447, 448, 442), (442, 448, 443), (448, 449, 443), (443, 449, 444), (449, 450, 444), (444, 450, 445), (450, 451, 445), (445, 451, 446), (451, 452, 446), (446, 452, 153), (452, 152, 153), (103, 88, 447), (88, 87, 447), (447, 87, 448), (87, 86, 448), (448, 86, 449), (86, 85, 449), (449, 85, 450), (85, 84, 450), (450, 84, 451), (84, 83, 451), (451, 83, 452), (83, 82, 452), (452, 82, 152), (82, 10, 152), (123, 165, 7), (122, 453, 123), (121, 454, 122), (120, 456, 121), (119, 459, 120), (118, 463, 119), (117, 468, 118), (123, 453, 165), (453, 164, 165), (122, 454, 453), (454, 455, 453), (453, 455, 164), (455, 163, 164), (121, 456, 454), (456, 457, 454), (454, 457, 455), (457, 458, 455), (455, 458, 163), (458, 162, 163), (120, 459, 456), (459, 460, 456), (456, 460, 457), (460, 461, 457), (457, 461, 458), (461, 462, 458), (458, 462, 162), (462, 161, 162), (119, 463, 459), (463, 464, 459), (459, 464, 460), (464, 465, 460), (460, 465, 461), (465, 466, 461), (461, 466, 462), (466, 467, 462), (462, 467, 161), (467, 160, 161), (118, 468, 463), (468, 469, 463), (463, 469, 464), (469, 470, 464), (464, 470, 465), (470, 471, 465), (465, 471, 466), (471, 472, 466), (466, 472, 467), (472, 473, 467), (467, 473, 160), (473, 159, 160), (117, 102, 468), (102, 101, 468), (468, 101, 469), (101, 100, 469), (469, 100, 470), (100, 99, 470), (470, 99, 471), (99, 98, 471), (471, 98, 472), (98, 97, 472), (472, 97, 473), (97, 96, 473), (473, 96, 159), (96, 6, 159), (137, 172, 8), (136, 474, 137), (135, 475, 136), (134, 477, 135), (133, 480, 134), (132, 484, 133), (131, 489, 132), (137, 474, 172), (474, 171, 172), (136, 475, 474), (475, 476, 474), (474, 476, 171), (476, 170, 171), (135, 477, 475), (477, 478, 475), (475, 478, 476), (478, 479, 476), (476, 479, 170), (479, 169, 170), (134, 480, 477), (480, 481, 477), (477, 481, 478), (481, 482, 478), (478, 482, 479), (482, 483, 479), (479, 483, 169), (483, 168, 169), (133, 484, 480), (484, 485, 480), (480, 485, 481), (485, 486, 481), (481, 486, 482), (486, 487, 482), (482, 487, 483), (487, 488, 483), (483, 488, 168), (488, 167, 168), (132, 489, 484), (489, 490, 484), (484, 490, 485), (490, 491, 485), (485, 491, 486), (491, 492, 486), (486, 492, 487), (492, 493, 487), (487, 493, 488), (493, 494, 488), (488, 494, 167), (494, 166, 167), (131, 116, 489), (116, 115, 489), (489, 115, 490), (115, 114, 490), (490, 114, 491), (114, 113, 491), (491, 113, 492), (113, 112, 492), (492, 112, 493), (112, 111, 493), (493, 111, 494), (111, 110, 494), (494, 110, 166), (110, 7, 166), (151, 179, 9), (150, 495, 151), (149, 496, 150), (148, 498, 149), (147, 501, 148), (146, 505, 147), (145, 510, 146), (151, 495, 179), (495, 178, 179), (150, 496, 495), (496, 497, 495), (495, 497, 178), (497, 177, 178), (149, 498, 496), (498, 499, 496), (496, 499, 497), (499, 500, 497), (497, 500, 177), (500, 176, 177), (148, 501, 498), (501, 502, 498), (498, 502, 499), (502, 503, 499), (499, 503, 500), (503, 504, 500), (500, 504, 176), (504, 175, 176), (147, 505, 501), (505, 506, 501), (501, 506, 502), (506, 507, 502), (502, 507, 503), (507, 508, 503), (503, 508, 504), (508, 509, 504), (504, 509, 175), (509, 174, 175), (146, 510, 505), (510, 511, 505), (505, 511, 506), (511, 512, 506), (506, 512, 507), (512, 513, 507), (507, 513, 508), (513, 514, 508), (508, 514, 509), (514, 515, 509), (509, 515, 174), (515, 173, 174), (145, 130, 510), (130, 129, 510), (510, 129, 511), (129, 128, 511), (511, 128, 512), (128, 127, 512), (512, 127, 513), (127, 126, 513), (513, 126, 514), (126, 125, 514), (514, 125, 515), (125, 124, 515), (515, 124, 173), (124, 8, 173), (95, 186, 10), (94, 516, 95), (93, 517, 94), (92, 519, 93), (91, 522, 92), (90, 526, 91), (89, 531, 90), (95, 516, 186), (516, 185, 186), (94, 517, 516), (517, 518, 516), (516, 518, 185), (518, 184, 185), (93, 519, 517), (519, 520, 517), (517, 520, 518), (520, 521, 518), (518, 521, 184), (521, 183, 184), (92, 522, 519), (522, 523, 519), (519, 523, 520), (523, 524, 520), (520, 524, 521), (524, 525, 521), (521, 525, 183), (525, 182, 183), (91, 526, 522), (526, 527, 522), (522, 527, 523), (527, 528, 523), (523, 528, 524), (528, 529, 524), (524, 529, 525), (529, 530, 525), (525, 530, 182), (530, 181, 182), (90, 531, 526), (531, 532, 526), (526, 532, 527), (532, 533, 527), (527, 533, 528), (533, 534, 528), (528, 534, 529), (534, 535, 529), (529, 535, 530), (535, 536, 530), (530, 536, 181), (536, 180, 181), (89, 144, 531), (144, 143, 531), (531, 143, 532), (143, 142, 532), (532, 142, 533), (142, 141, 533), (533, 141, 534), (141, 140, 534), (534, 140, 535), (140, 139, 535), (535, 139, 536), (139, 138, 536), (536, 138, 180), (138, 9, 180), (187, 200, 11), (188, 537, 187), (189, 538, 188), (190, 540, 189), (191, 543, 190), (192, 547, 191), (193, 552, 192), (187, 537, 200), (537, 199, 200), (188, 538, 537), (538, 539, 537), (537, 539, 199), (539, 198, 199), (189, 540, 538), (540, 541, 538), (538, 541, 539), (541, 542, 539), (539, 542, 198), (542, 197, 198), (190, 543, 540), (543, 544, 540), (540, 544, 541), (544, 545, 541), (541, 545, 542), (545, 546, 542), (542, 546, 197), (546, 196, 197), (191, 547, 543), (547, 548, 543), (543, 548, 544), (548, 549, 544), (544, 549, 545), (549, 550, 545), (545, 550, 546), (550, 551, 546), (546, 551, 196), (551, 195, 196), (192, 552, 547), (552, 553, 547), (547, 553, 548), (553, 554, 548), (548, 554, 549), (554, 555, 549), (549, 555, 550), (555, 556, 550), (550, 556, 551), (556, 557, 551), (551, 557, 195), (557, 194, 195), (193, 158, 552), (158, 157, 552), (552, 157, 553), (157, 156, 553), (553, 156, 554), (156, 155, 554), (554, 155, 555), (155, 154, 555), (555, 154, 556), (154, 153, 556), (556, 153, 557), (153, 152, 557), (557, 152, 194), (152, 10, 194), (201, 187, 11), (202, 558, 201), (203, 559, 202), (204, 561, 203), (205, 564, 204), (206, 568, 205), (207, 573, 206), (201, 558, 187), (558, 188, 187), (202, 559, 558), (559, 560, 558), (558, 560, 188), (560, 189, 188), (203, 561, 559), (561, 562, 559), (559, 562, 560), (562, 563, 560), (560, 563, 189), (563, 190, 189), (204, 564, 561), (564, 565, 561), (561, 565, 562), (565, 566, 562), (562, 566, 563), (566, 567, 563), (563, 567, 190), (567, 191, 190), (205, 568, 564), (568, 569, 564), (564, 569, 565), (569, 570, 565), (565, 570, 566), (570, 571, 566), (566, 571, 567), (571, 572, 567), (567, 572, 191), (572, 192, 191), (206, 573, 568), (573, 574, 568), (568, 574, 569), (574, 575, 569), (569, 575, 570), (575, 576, 570), (570, 576, 571), (576, 577, 571), (571, 577, 572), (577, 578, 572), (572, 578, 192), (578, 193, 192), (207, 165, 573), (165, 164, 573), (573, 164, 574), (164, 163, 574), (574, 163, 575), (163, 162, 575), (575, 162, 576), (162, 161, 576), (576, 161, 577), (161, 160, 577), (577, 160, 578), (160, 159, 578), (578, 159, 193), (159, 6, 193), (208, 201, 11), (209, 579, 208), (210, 580, 209), (211, 582, 210), (212, 585, 211), (213, 589, 212), (214, 594, 213), (208, 579, 201), (579, 202, 201), (209, 580, 579), (580, 581, 579), (579, 581, 202), (581, 203, 202), (210, 582, 580), (582, 583, 580), (580, 583, 581), (583, 584, 581), (581, 584, 203), (584, 204, 203), (211, 585, 582), (585, 586, 582), (582, 586, 583), (586, 587, 583), (583, 587, 584), (587, 588, 584), (584, 588, 204), (588, 205, 204), (212, 589, 585), (589, 590, 585), (585, 590, 586), (590, 591, 586), (586, 591, 587), (591, 592, 587), (587, 592, 588), (592, 593, 588), (588, 593, 205), (593, 206, 205), (213, 594, 589), (594, 595, 589), (589, 595, 590), (595, 596, 590), (590, 596, 591), (596, 597, 591), (591, 597, 592), (597, 598, 592), (592, 598, 593), (598, 599, 593), (593, 599, 206), (599, 207, 206), (214, 172, 594), (172, 171, 594), (594, 171, 595), (171, 170, 595), (595, 170, 596), (170, 169, 596), (596, 169, 597), (169, 168, 597), (597, 168, 598), (168, 167, 598), (598, 167, 599), (167, 166, 599), (599, 166, 207), (166, 7, 207), (215, 208, 11), (216, 600, 215), (217, 601, 216), (218, 603, 217), (219, 606, 218), (220, 610, 219), (221, 615, 220), (215, 600, 208), (600, 209, 208), (216, 601, 600), (601, 602, 600), (600, 602, 209), (602, 210, 209), (217, 603, 601), (603, 604, 601), (601, 604, 602), (604, 605, 602), (602, 605, 210), (605, 211, 210), (218, 606, 603), (606, 607, 603), (603, 607, 604), (607, 608, 604), (604, 608, 605), (608, 609, 605), (605, 609, 211), (609, 212, 211), (219, 610, 606), (610, 611, 606), (606, 611, 607), (611, 612, 607), (607, 612, 608), (612, 613, 608), (608, 613, 609), (613, 614, 609), (609, 614, 212), (614, 213, 212), (220, 615, 610), (615, 616, 610), (610, 616, 611), (616, 617, 611), (611, 617, 612), (617, 618, 612), (612, 618, 613), (618, 619, 613), (613, 619, 614), (619, 620, 614), (614, 620, 213), (620, 214, 213), (221, 179, 615), (179, 178, 615), (615, 178, 616), (178, 177, 616), (616, 177, 617), (177, 176, 617), (617, 176, 618), (176, 175, 618), (618, 175, 619), (175, 174, 619), (619, 174, 620), (174, 173, 620), (620, 173, 214), (173, 8, 214), (200, 215, 11), (199, 621, 200), (198, 622, 199), (197, 624, 198), (196, 627, 197), (195, 631, 196), (194, 636, 195), (200, 621, 215), (621, 216, 215), (199, 622, 621), (622, 623, 621), (621, 623, 216), (623, 217, 216), (198, 624, 622), (624, 625, 622), (622, 625, 623), (625, 626, 623), (623, 626, 217), (626, 218, 217), (197, 627, 624), (627, 628, 624), (624, 628, 625), (628, 629, 625), (625, 629, 626), (629, 630, 626), (626, 630, 218), (630, 219, 218), (196, 631, 627), (631, 632, 627), (627, 632, 628), (632, 633, 628), (628, 633, 629), (633, 634, 629), (629, 634, 630), (634, 635, 630), (630, 635, 219), (635, 220, 219), (195, 636, 631), (636, 637, 631), (631, 637, 632), (637, 638, 632), (632, 638, 633), (638, 639, 633), (633, 639, 634), (639, 640, 634), (634, 640, 635), (640, 641, 635), (635, 641, 220), (641, 221, 220), (194, 186, 636), (186, 185, 636), (636, 185, 637), (185, 184, 637), (637, 184, 638), (184, 183, 638), (638, 183, 639), (183, 182, 639), (639, 182, 640), (182, 181, 640), (640, 181, 641), (181, 180, 641), (641, 180, 221), (180, 9, 221)])
me_icosphere.use_remesh_preserve_volume = False
me_icosphere.use_remesh_preserve_attributes = False
me_icosphere.use_mirror_vertex_groups = False
me_icosphere.update()

# ---- objects
ob_icosphere = bpy.data.objects.new('Icosphere', me_icosphere)

# ---- transforms, parenting, visibility, modifiers, constraints
ob_icosphere.location = (0.0, 0.0, 0.0)
ob_icosphere.lineart.crease_threshold = 0.0

# ---- collection membership
col_collection_1.objects.link(ob_icosphere)

# ---- scene / render settings (as saved in the file)
scene.frame_start = 1; scene.frame_end = 250; scene.frame_set(1)
scene.render.engine = 'BLENDER_EEVEE_NEXT'
scene.render.resolution_percentage = 50
scene.render.dither_intensity = 0.0
scene.cycles.use_denoising = False
scene.cycles.samples = 10
scene.cycles.sampling_pattern = 'TABULATED_SOBOL'
scene.cycles.light_sampling_threshold = 0.0
scene.cycles.use_adaptive_sampling = False
scene.cycles.use_light_tree = False
scene.cycles.blur_glossy = 0.0
scene.cycles.volume_bounces = 1
scene.cycles.pixel_filter_type = 'GAUSSIAN'
scene.cycles.sample_clamp_indirect = 0.0
scene.view_settings.view_transform = 'Standard'
bpy.context.view_layer.update()

# ---- added for rendering (the .blend has no active camera and no usable light): camera, sun
cam_auto = bpy.data.cameras.new('AutoCamera')
cam_auto.lens = 50.0
cam_auto.sensor_width = 36.0
cam_auto.clip_end = 1000.0
ob_auto_camera = bpy.data.objects.new('AutoCamera', cam_auto)
scene.collection.objects.link(ob_auto_camera)
ob_auto_camera.location = (0.185045, -0.222054, 0.148036)
ob_auto_camera.rotation_euler = (1.09748, -7.21219e-08, 0.694738)
scene.camera = ob_auto_camera
light_auto_sun = bpy.data.lights.new('AutoSun', 'SUN')
light_auto_sun.energy = 3.0
light_auto_sun.angle = 0.0523599
ob_auto_sun = bpy.data.objects.new('AutoSun', light_auto_sun)
scene.collection.objects.link(ob_auto_sun)
ob_auto_sun.rotation_euler = (0.872665, 0.174533, 0.523599)
bpy.context.view_layer.update()
